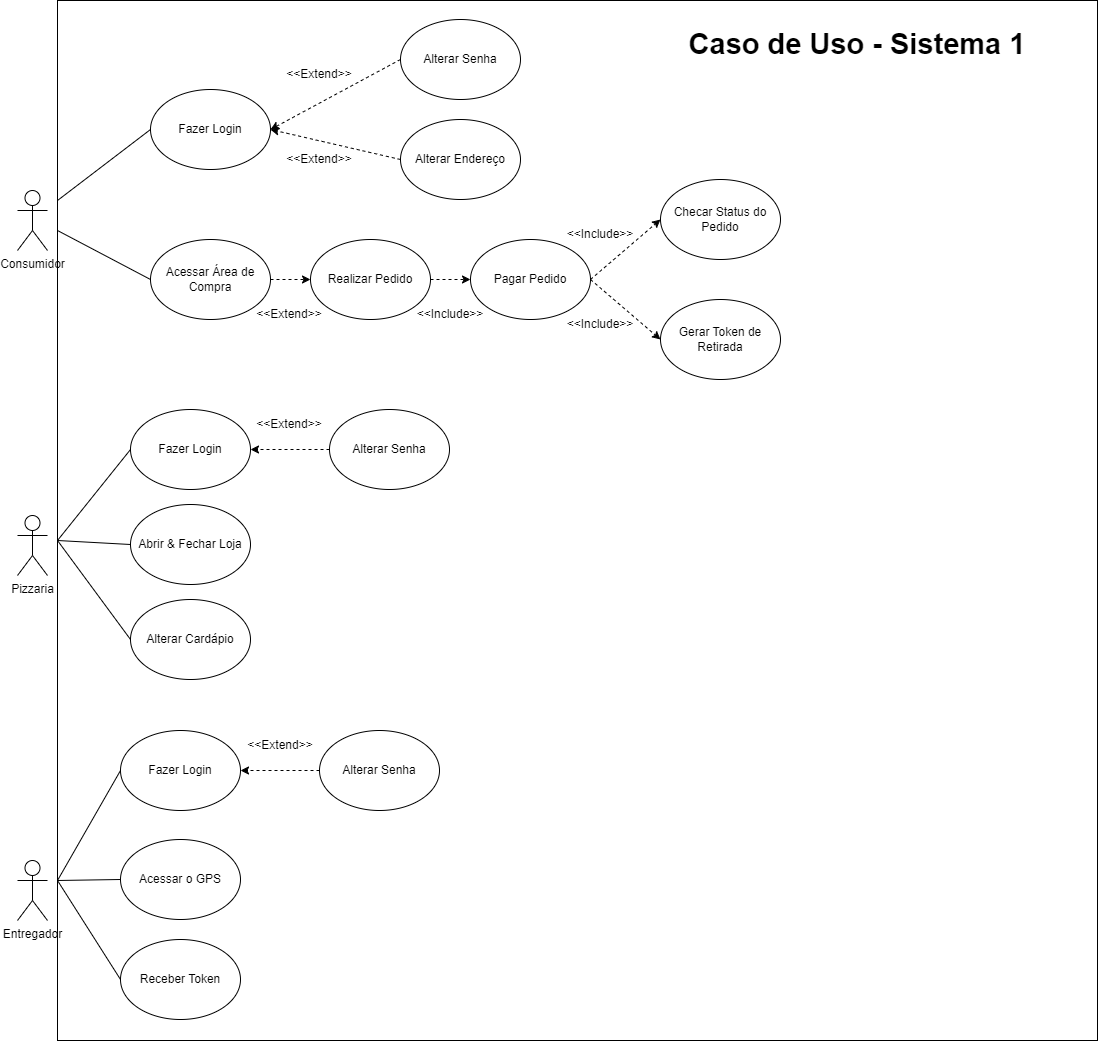

The diagram above was exported from draw.io. Its source (the exported page's mxGraphModel, read from the mxfile embedded in the PNG):
<mxGraphModel dx="2333" dy="1238" grid="1" gridSize="10" guides="1" tooltips="1" connect="1" arrows="1" fold="1" page="1" pageScale="1" pageWidth="827" pageHeight="1169" math="0" shadow="0">
  <root>
    <mxCell id="0" />
    <mxCell id="1" parent="0" />
    <mxCell id="gpj0eYQ894wqygnujnIm-59" value="" style="whiteSpace=wrap;html=1;aspect=fixed;" vertex="1" parent="1">
      <mxGeometry x="80" y="10" width="1040" height="1040" as="geometry" />
    </mxCell>
    <mxCell id="gpj0eYQ894wqygnujnIm-1" value="Consumidor" style="shape=umlActor;verticalLabelPosition=bottom;verticalAlign=top;html=1;outlineConnect=0;" vertex="1" parent="1">
      <mxGeometry x="40" y="200" width="30" height="60" as="geometry" />
    </mxCell>
    <mxCell id="gpj0eYQ894wqygnujnIm-4" value="Fazer Login" style="ellipse;whiteSpace=wrap;html=1;" vertex="1" parent="1">
      <mxGeometry x="173" y="99" width="120" height="80" as="geometry" />
    </mxCell>
    <mxCell id="gpj0eYQ894wqygnujnIm-5" value="" style="endArrow=none;html=1;rounded=0;entryX=0;entryY=0.5;entryDx=0;entryDy=0;" edge="1" parent="1" target="gpj0eYQ894wqygnujnIm-4">
      <mxGeometry width="50" height="50" relative="1" as="geometry">
        <mxPoint x="80" y="210" as="sourcePoint" />
        <mxPoint x="389" y="180" as="targetPoint" />
      </mxGeometry>
    </mxCell>
    <mxCell id="gpj0eYQ894wqygnujnIm-6" value="Alterar Senha" style="ellipse;whiteSpace=wrap;html=1;" vertex="1" parent="1">
      <mxGeometry x="423" y="29" width="120" height="80" as="geometry" />
    </mxCell>
    <mxCell id="gpj0eYQ894wqygnujnIm-7" value="" style="endArrow=classic;html=1;rounded=0;exitX=0;exitY=0.5;exitDx=0;exitDy=0;entryX=1;entryY=0.5;entryDx=0;entryDy=0;dashed=1;" edge="1" parent="1" source="gpj0eYQ894wqygnujnIm-6" target="gpj0eYQ894wqygnujnIm-4">
      <mxGeometry width="50" height="50" relative="1" as="geometry">
        <mxPoint x="243" y="129" as="sourcePoint" />
        <mxPoint x="293" y="79" as="targetPoint" />
      </mxGeometry>
    </mxCell>
    <mxCell id="gpj0eYQ894wqygnujnIm-8" value="Alterar Endereço" style="ellipse;whiteSpace=wrap;html=1;" vertex="1" parent="1">
      <mxGeometry x="423" y="129" width="120" height="80" as="geometry" />
    </mxCell>
    <mxCell id="gpj0eYQ894wqygnujnIm-9" value="" style="endArrow=classic;html=1;rounded=0;exitX=0;exitY=0.5;exitDx=0;exitDy=0;entryX=1;entryY=0.5;entryDx=0;entryDy=0;dashed=1;" edge="1" parent="1" source="gpj0eYQ894wqygnujnIm-8" target="gpj0eYQ894wqygnujnIm-4">
      <mxGeometry width="50" height="50" relative="1" as="geometry">
        <mxPoint x="433" y="59" as="sourcePoint" />
        <mxPoint x="303" y="149" as="targetPoint" />
      </mxGeometry>
    </mxCell>
    <mxCell id="gpj0eYQ894wqygnujnIm-10" value="&amp;lt;&amp;lt;Extend&amp;gt;&amp;gt;" style="text;html=1;align=center;verticalAlign=middle;whiteSpace=wrap;rounded=0;" vertex="1" parent="1">
      <mxGeometry x="312" y="69" width="60" height="30" as="geometry" />
    </mxCell>
    <mxCell id="gpj0eYQ894wqygnujnIm-12" value="&amp;lt;&amp;lt;Extend&amp;gt;&amp;gt;" style="text;html=1;align=center;verticalAlign=middle;whiteSpace=wrap;rounded=0;" vertex="1" parent="1">
      <mxGeometry x="312" y="154" width="60" height="30" as="geometry" />
    </mxCell>
    <mxCell id="gpj0eYQ894wqygnujnIm-13" value="Acessar Área de Compra" style="ellipse;whiteSpace=wrap;html=1;" vertex="1" parent="1">
      <mxGeometry x="173" y="249" width="120" height="80" as="geometry" />
    </mxCell>
    <mxCell id="gpj0eYQ894wqygnujnIm-14" value="" style="endArrow=none;html=1;rounded=0;entryX=0;entryY=0.5;entryDx=0;entryDy=0;endFill=0;" edge="1" parent="1" target="gpj0eYQ894wqygnujnIm-13">
      <mxGeometry width="50" height="50" relative="1" as="geometry">
        <mxPoint x="80" y="240" as="sourcePoint" />
        <mxPoint x="279" y="340" as="targetPoint" />
      </mxGeometry>
    </mxCell>
    <mxCell id="gpj0eYQ894wqygnujnIm-16" value="Pagar Pedido" style="ellipse;whiteSpace=wrap;html=1;" vertex="1" parent="1">
      <mxGeometry x="493" y="249" width="120" height="80" as="geometry" />
    </mxCell>
    <mxCell id="gpj0eYQ894wqygnujnIm-17" value="Realizar Pedido" style="ellipse;whiteSpace=wrap;html=1;" vertex="1" parent="1">
      <mxGeometry x="333" y="249" width="120" height="80" as="geometry" />
    </mxCell>
    <mxCell id="gpj0eYQ894wqygnujnIm-18" value="" style="endArrow=classic;html=1;rounded=0;exitX=1;exitY=0.5;exitDx=0;exitDy=0;dashed=1;" edge="1" parent="1" source="gpj0eYQ894wqygnujnIm-17" target="gpj0eYQ894wqygnujnIm-16">
      <mxGeometry width="50" height="50" relative="1" as="geometry">
        <mxPoint x="532" y="509" as="sourcePoint" />
        <mxPoint x="582" y="459" as="targetPoint" />
      </mxGeometry>
    </mxCell>
    <mxCell id="gpj0eYQ894wqygnujnIm-19" value="" style="endArrow=classic;html=1;rounded=0;exitX=1;exitY=0.5;exitDx=0;exitDy=0;entryX=0;entryY=0.5;entryDx=0;entryDy=0;dashed=1;" edge="1" parent="1" source="gpj0eYQ894wqygnujnIm-13" target="gpj0eYQ894wqygnujnIm-17">
      <mxGeometry width="50" height="50" relative="1" as="geometry">
        <mxPoint x="452" y="509" as="sourcePoint" />
        <mxPoint x="502" y="459" as="targetPoint" />
      </mxGeometry>
    </mxCell>
    <mxCell id="gpj0eYQ894wqygnujnIm-20" value="&amp;lt;&amp;lt;Extend&amp;gt;&amp;gt;" style="text;html=1;align=center;verticalAlign=middle;whiteSpace=wrap;rounded=0;" vertex="1" parent="1">
      <mxGeometry x="282" y="309" width="60" height="30" as="geometry" />
    </mxCell>
    <mxCell id="gpj0eYQ894wqygnujnIm-22" value="&amp;lt;&amp;lt;Include&amp;gt;&amp;gt;" style="text;html=1;align=center;verticalAlign=middle;whiteSpace=wrap;rounded=0;" vertex="1" parent="1">
      <mxGeometry x="443" y="309" width="60" height="30" as="geometry" />
    </mxCell>
    <mxCell id="gpj0eYQ894wqygnujnIm-23" value="Checar Status do Pedido" style="ellipse;whiteSpace=wrap;html=1;" vertex="1" parent="1">
      <mxGeometry x="683" y="189" width="120" height="80" as="geometry" />
    </mxCell>
    <mxCell id="gpj0eYQ894wqygnujnIm-24" value="" style="endArrow=classic;html=1;rounded=0;exitX=1;exitY=0.5;exitDx=0;exitDy=0;dashed=1;entryX=0;entryY=0.5;entryDx=0;entryDy=0;" edge="1" parent="1" source="gpj0eYQ894wqygnujnIm-16" target="gpj0eYQ894wqygnujnIm-23">
      <mxGeometry width="50" height="50" relative="1" as="geometry">
        <mxPoint x="291.47" y="729" as="sourcePoint" />
        <mxPoint x="291" y="749" as="targetPoint" />
      </mxGeometry>
    </mxCell>
    <mxCell id="gpj0eYQ894wqygnujnIm-25" value="&amp;lt;&amp;lt;Include&amp;gt;&amp;gt;" style="text;html=1;align=center;verticalAlign=middle;whiteSpace=wrap;rounded=0;" vertex="1" parent="1">
      <mxGeometry x="593" y="229" width="60" height="30" as="geometry" />
    </mxCell>
    <mxCell id="gpj0eYQ894wqygnujnIm-26" value="Gerar Token de Retirada" style="ellipse;whiteSpace=wrap;html=1;" vertex="1" parent="1">
      <mxGeometry x="683" y="309" width="120" height="80" as="geometry" />
    </mxCell>
    <mxCell id="gpj0eYQ894wqygnujnIm-27" value="" style="endArrow=classic;html=1;rounded=0;exitX=1;exitY=0.5;exitDx=0;exitDy=0;dashed=1;entryX=0;entryY=0.5;entryDx=0;entryDy=0;" edge="1" parent="1" source="gpj0eYQ894wqygnujnIm-16" target="gpj0eYQ894wqygnujnIm-26">
      <mxGeometry width="50" height="50" relative="1" as="geometry">
        <mxPoint x="302" y="709" as="sourcePoint" />
        <mxPoint x="381.9999999999998" y="759" as="targetPoint" />
      </mxGeometry>
    </mxCell>
    <mxCell id="gpj0eYQ894wqygnujnIm-28" value="&amp;lt;&amp;lt;Include&amp;gt;&amp;gt;" style="text;html=1;align=center;verticalAlign=middle;whiteSpace=wrap;rounded=0;" vertex="1" parent="1">
      <mxGeometry x="593" y="319" width="60" height="30" as="geometry" />
    </mxCell>
    <mxCell id="gpj0eYQ894wqygnujnIm-30" value="Pizzaria" style="shape=umlActor;verticalLabelPosition=bottom;verticalAlign=top;html=1;outlineConnect=0;" vertex="1" parent="1">
      <mxGeometry x="40" y="525" width="30" height="60" as="geometry" />
    </mxCell>
    <mxCell id="gpj0eYQ894wqygnujnIm-31" value="Fazer Login" style="ellipse;whiteSpace=wrap;html=1;" vertex="1" parent="1">
      <mxGeometry x="153" y="419" width="120" height="80" as="geometry" />
    </mxCell>
    <mxCell id="gpj0eYQ894wqygnujnIm-32" value="Alterar Cardápio" style="ellipse;whiteSpace=wrap;html=1;" vertex="1" parent="1">
      <mxGeometry x="153" y="609" width="120" height="80" as="geometry" />
    </mxCell>
    <mxCell id="gpj0eYQ894wqygnujnIm-33" value="Alterar Senha" style="ellipse;whiteSpace=wrap;html=1;" vertex="1" parent="1">
      <mxGeometry x="352" y="419" width="120" height="80" as="geometry" />
    </mxCell>
    <mxCell id="gpj0eYQ894wqygnujnIm-34" value="" style="endArrow=classic;html=1;rounded=0;exitX=0;exitY=0.5;exitDx=0;exitDy=0;entryX=1;entryY=0.5;entryDx=0;entryDy=0;dashed=1;" edge="1" parent="1" source="gpj0eYQ894wqygnujnIm-33">
      <mxGeometry width="50" height="50" relative="1" as="geometry">
        <mxPoint x="223" y="449" as="sourcePoint" />
        <mxPoint x="273" y="459" as="targetPoint" />
      </mxGeometry>
    </mxCell>
    <mxCell id="gpj0eYQ894wqygnujnIm-35" value="&amp;lt;&amp;lt;Extend&amp;gt;&amp;gt;" style="text;html=1;align=center;verticalAlign=middle;whiteSpace=wrap;rounded=0;" vertex="1" parent="1">
      <mxGeometry x="282" y="419" width="60" height="30" as="geometry" />
    </mxCell>
    <mxCell id="gpj0eYQ894wqygnujnIm-36" value="Abrir &amp;amp; Fechar Loja" style="ellipse;whiteSpace=wrap;html=1;" vertex="1" parent="1">
      <mxGeometry x="153" y="514" width="120" height="80" as="geometry" />
    </mxCell>
    <mxCell id="gpj0eYQ894wqygnujnIm-37" value="" style="endArrow=none;html=1;rounded=0;endFill=0;entryX=0;entryY=0.5;entryDx=0;entryDy=0;" edge="1" parent="1" target="gpj0eYQ894wqygnujnIm-31">
      <mxGeometry width="50" height="50" relative="1" as="geometry">
        <mxPoint x="80" y="550" as="sourcePoint" />
        <mxPoint x="140" y="500" as="targetPoint" />
      </mxGeometry>
    </mxCell>
    <mxCell id="gpj0eYQ894wqygnujnIm-38" value="" style="endArrow=none;html=1;rounded=0;entryX=0;entryY=0.5;entryDx=0;entryDy=0;endFill=0;" edge="1" parent="1" target="gpj0eYQ894wqygnujnIm-32">
      <mxGeometry width="50" height="50" relative="1" as="geometry">
        <mxPoint x="80" y="550" as="sourcePoint" />
        <mxPoint x="150" y="510" as="targetPoint" />
      </mxGeometry>
    </mxCell>
    <mxCell id="gpj0eYQ894wqygnujnIm-40" value="" style="endArrow=none;html=1;rounded=0;entryX=0;entryY=0.5;entryDx=0;entryDy=0;endFill=0;" edge="1" parent="1" target="gpj0eYQ894wqygnujnIm-36">
      <mxGeometry width="50" height="50" relative="1" as="geometry">
        <mxPoint x="80" y="550" as="sourcePoint" />
        <mxPoint x="150" y="510" as="targetPoint" />
      </mxGeometry>
    </mxCell>
    <mxCell id="gpj0eYQ894wqygnujnIm-43" value="Entregador" style="shape=umlActor;verticalLabelPosition=bottom;verticalAlign=top;html=1;outlineConnect=0;" vertex="1" parent="1">
      <mxGeometry x="40" y="870" width="30" height="60" as="geometry" />
    </mxCell>
    <mxCell id="gpj0eYQ894wqygnujnIm-49" value="Fazer Login" style="ellipse;whiteSpace=wrap;html=1;" vertex="1" parent="1">
      <mxGeometry x="143" y="740" width="120" height="80" as="geometry" />
    </mxCell>
    <mxCell id="gpj0eYQ894wqygnujnIm-50" value="Alterar Senha" style="ellipse;whiteSpace=wrap;html=1;" vertex="1" parent="1">
      <mxGeometry x="342" y="740" width="120" height="80" as="geometry" />
    </mxCell>
    <mxCell id="gpj0eYQ894wqygnujnIm-51" value="" style="endArrow=classic;html=1;rounded=0;exitX=0;exitY=0.5;exitDx=0;exitDy=0;entryX=1;entryY=0.5;entryDx=0;entryDy=0;dashed=1;" edge="1" parent="1" source="gpj0eYQ894wqygnujnIm-50">
      <mxGeometry width="50" height="50" relative="1" as="geometry">
        <mxPoint x="213" y="770" as="sourcePoint" />
        <mxPoint x="263" y="780" as="targetPoint" />
      </mxGeometry>
    </mxCell>
    <mxCell id="gpj0eYQ894wqygnujnIm-52" value="&amp;lt;&amp;lt;Extend&amp;gt;&amp;gt;" style="text;html=1;align=center;verticalAlign=middle;whiteSpace=wrap;rounded=0;" vertex="1" parent="1">
      <mxGeometry x="273" y="740" width="60" height="30" as="geometry" />
    </mxCell>
    <mxCell id="gpj0eYQ894wqygnujnIm-53" value="" style="endArrow=none;html=1;rounded=0;endFill=0;entryX=0;entryY=0.5;entryDx=0;entryDy=0;" edge="1" parent="1" target="gpj0eYQ894wqygnujnIm-49">
      <mxGeometry width="50" height="50" relative="1" as="geometry">
        <mxPoint x="80" y="890" as="sourcePoint" />
        <mxPoint x="130" y="771" as="targetPoint" />
      </mxGeometry>
    </mxCell>
    <mxCell id="gpj0eYQ894wqygnujnIm-54" value="Acessar o GPS" style="ellipse;whiteSpace=wrap;html=1;" vertex="1" parent="1">
      <mxGeometry x="143" y="849" width="120" height="80" as="geometry" />
    </mxCell>
    <mxCell id="gpj0eYQ894wqygnujnIm-55" value="Receber Token" style="ellipse;whiteSpace=wrap;html=1;" vertex="1" parent="1">
      <mxGeometry x="143" y="949" width="120" height="80" as="geometry" />
    </mxCell>
    <mxCell id="gpj0eYQ894wqygnujnIm-56" value="" style="endArrow=none;html=1;rounded=0;endFill=0;entryX=0;entryY=0.5;entryDx=0;entryDy=0;" edge="1" parent="1" target="gpj0eYQ894wqygnujnIm-54">
      <mxGeometry width="50" height="50" relative="1" as="geometry">
        <mxPoint x="80" y="890" as="sourcePoint" />
        <mxPoint x="140" y="791" as="targetPoint" />
      </mxGeometry>
    </mxCell>
    <mxCell id="gpj0eYQ894wqygnujnIm-57" value="" style="endArrow=none;html=1;rounded=0;endFill=0;entryX=0;entryY=0.5;entryDx=0;entryDy=0;" edge="1" parent="1" target="gpj0eYQ894wqygnujnIm-55">
      <mxGeometry width="50" height="50" relative="1" as="geometry">
        <mxPoint x="80" y="890" as="sourcePoint" />
        <mxPoint x="140" y="900" as="targetPoint" />
      </mxGeometry>
    </mxCell>
    <mxCell id="gpj0eYQ894wqygnujnIm-64" value="Caso de Uso - Sistema 1" style="text;html=1;align=center;verticalAlign=middle;whiteSpace=wrap;rounded=0;fontSize=29;fontStyle=1" vertex="1" parent="1">
      <mxGeometry x="700" y="39" width="360" height="30" as="geometry" />
    </mxCell>
  </root>
</mxGraphModel>